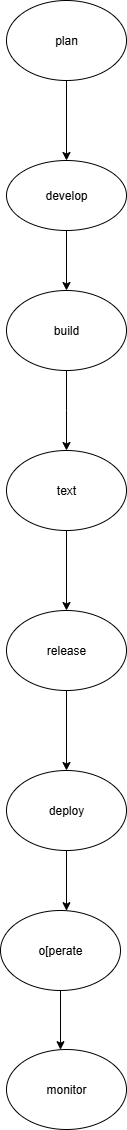

The diagram above was exported from draw.io. Its source (the exported page's mxGraphModel, read from the mxfile embedded in the PNG):
<mxGraphModel dx="1042" dy="562" grid="1" gridSize="10" guides="1" tooltips="1" connect="1" arrows="1" fold="1" page="1" pageScale="1" pageWidth="827" pageHeight="1169" math="0" shadow="0">
  <root>
    <mxCell id="0" />
    <mxCell id="1" parent="0" />
    <mxCell id="aN6nWtE9n9IrY_1N_Oyk-7" value="plan" style="ellipse;whiteSpace=wrap;html=1;" vertex="1" parent="1">
      <mxGeometry x="360" y="120" width="120" height="80" as="geometry" />
    </mxCell>
    <mxCell id="aN6nWtE9n9IrY_1N_Oyk-17" value="" style="edgeStyle=orthogonalEdgeStyle;rounded=0;orthogonalLoop=1;jettySize=auto;html=1;" edge="1" parent="1" source="aN6nWtE9n9IrY_1N_Oyk-8" target="aN6nWtE9n9IrY_1N_Oyk-11">
      <mxGeometry relative="1" as="geometry" />
    </mxCell>
    <mxCell id="aN6nWtE9n9IrY_1N_Oyk-8" value="develop" style="ellipse;whiteSpace=wrap;html=1;" vertex="1" parent="1">
      <mxGeometry x="360" y="280" width="120" height="70" as="geometry" />
    </mxCell>
    <mxCell id="aN6nWtE9n9IrY_1N_Oyk-9" value="" style="endArrow=classic;html=1;rounded=0;exitX=0.5;exitY=1;exitDx=0;exitDy=0;" edge="1" parent="1" source="aN6nWtE9n9IrY_1N_Oyk-7">
      <mxGeometry width="50" height="50" relative="1" as="geometry">
        <mxPoint x="390" y="420" as="sourcePoint" />
        <mxPoint x="420" y="280" as="targetPoint" />
      </mxGeometry>
    </mxCell>
    <mxCell id="aN6nWtE9n9IrY_1N_Oyk-19" value="" style="edgeStyle=orthogonalEdgeStyle;rounded=0;orthogonalLoop=1;jettySize=auto;html=1;" edge="1" parent="1" source="aN6nWtE9n9IrY_1N_Oyk-11">
      <mxGeometry relative="1" as="geometry">
        <mxPoint x="420" y="570" as="targetPoint" />
      </mxGeometry>
    </mxCell>
    <mxCell id="aN6nWtE9n9IrY_1N_Oyk-11" value="build" style="ellipse;whiteSpace=wrap;html=1;" vertex="1" parent="1">
      <mxGeometry x="360" y="410" width="120" height="80" as="geometry" />
    </mxCell>
    <mxCell id="aN6nWtE9n9IrY_1N_Oyk-22" style="edgeStyle=orthogonalEdgeStyle;rounded=0;orthogonalLoop=1;jettySize=auto;html=1;entryX=0.5;entryY=0;entryDx=0;entryDy=0;" edge="1" parent="1" source="aN6nWtE9n9IrY_1N_Oyk-20" target="aN6nWtE9n9IrY_1N_Oyk-21">
      <mxGeometry relative="1" as="geometry">
        <mxPoint x="420" y="700" as="targetPoint" />
      </mxGeometry>
    </mxCell>
    <mxCell id="aN6nWtE9n9IrY_1N_Oyk-20" value="text" style="ellipse;whiteSpace=wrap;html=1;" vertex="1" parent="1">
      <mxGeometry x="360" y="570" width="120" height="80" as="geometry" />
    </mxCell>
    <mxCell id="aN6nWtE9n9IrY_1N_Oyk-24" style="edgeStyle=orthogonalEdgeStyle;rounded=0;orthogonalLoop=1;jettySize=auto;html=1;entryX=0.5;entryY=0;entryDx=0;entryDy=0;" edge="1" parent="1" source="aN6nWtE9n9IrY_1N_Oyk-21" target="aN6nWtE9n9IrY_1N_Oyk-23">
      <mxGeometry relative="1" as="geometry" />
    </mxCell>
    <mxCell id="aN6nWtE9n9IrY_1N_Oyk-21" value="release" style="ellipse;whiteSpace=wrap;html=1;" vertex="1" parent="1">
      <mxGeometry x="360" y="730" width="120" height="80" as="geometry" />
    </mxCell>
    <mxCell id="aN6nWtE9n9IrY_1N_Oyk-32" value="" style="edgeStyle=orthogonalEdgeStyle;rounded=0;orthogonalLoop=1;jettySize=auto;html=1;" edge="1" parent="1" source="aN6nWtE9n9IrY_1N_Oyk-23" target="aN6nWtE9n9IrY_1N_Oyk-25">
      <mxGeometry relative="1" as="geometry">
        <Array as="points">
          <mxPoint x="430" y="1030" />
          <mxPoint x="430" y="1030" />
        </Array>
      </mxGeometry>
    </mxCell>
    <mxCell id="aN6nWtE9n9IrY_1N_Oyk-23" value="deploy" style="ellipse;whiteSpace=wrap;html=1;" vertex="1" parent="1">
      <mxGeometry x="360" y="890" width="120" height="80" as="geometry" />
    </mxCell>
    <mxCell id="aN6nWtE9n9IrY_1N_Oyk-33" value="" style="edgeStyle=orthogonalEdgeStyle;rounded=0;orthogonalLoop=1;jettySize=auto;html=1;" edge="1" parent="1" source="aN6nWtE9n9IrY_1N_Oyk-25" target="aN6nWtE9n9IrY_1N_Oyk-28">
      <mxGeometry relative="1" as="geometry">
        <Array as="points">
          <mxPoint x="420" y="1180" />
          <mxPoint x="420" y="1180" />
        </Array>
      </mxGeometry>
    </mxCell>
    <mxCell id="aN6nWtE9n9IrY_1N_Oyk-25" value="o[perate" style="ellipse;whiteSpace=wrap;html=1;" vertex="1" parent="1">
      <mxGeometry x="354" y="1030" width="120" height="80" as="geometry" />
    </mxCell>
    <mxCell id="aN6nWtE9n9IrY_1N_Oyk-28" value="monitor" style="ellipse;whiteSpace=wrap;html=1;direction=west;" vertex="1" parent="1">
      <mxGeometry x="360" y="1169" width="120" height="80" as="geometry" />
    </mxCell>
  </root>
</mxGraphModel>